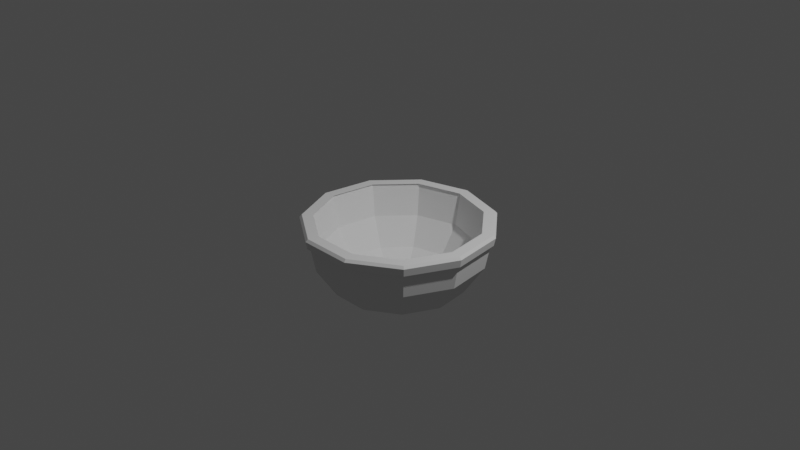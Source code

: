 # Source: BOWL.blend  (saved by Blender 2.80.75; exported with 4.5.12 LTS)
import bpy
from mathutils import Matrix  # noqa: F401  (used for matrix-valued properties, if any)

bpy.ops.wm.read_factory_settings(use_empty=True)
scene = bpy.context.scene
scene.name = 'Scene'

# ---- collections
col_collection = bpy.data.collections.new('Collection'); scene.collection.children.link(col_collection)

# ---- world
world_world = bpy.data.worlds.new('World'); scene.world = world_world
world_world.use_nodes = True; world_world.node_tree.nodes.clear()
_N = world_world.node_tree.nodes; _L = world_world.node_tree.links
n0 = _N.new('ShaderNodeOutputWorld'); n0.name = 'World Output'; n0.location = (300, 300)
n1 = _N.new('ShaderNodeBackground'); n1.name = 'Background'; n1.location = (10, 300)
n1.inputs[0].default_value = (0.05088, 0.05088, 0.05088, 1.0)
_L.new(n1.outputs[0], n0.inputs[0])
n0.is_active_output = True
world_world.color = (0.05088, 0.05088, 0.05088)
world_world.use_sun_shadow = False
world_world.sun_shadow_jitter_overblur = 0.0

# ---- cameras
cam_camera = bpy.data.cameras.new('Camera')
cam_camera.clip_end = 100.0
cam_camera.ortho_scale = 7.314

# ---- lights
light_light = bpy.data.lights.new('Light', 'POINT')
light_light.transmission_factor = 0.0
light_light.energy = 1000.0
light_light.shadow_soft_size = 0.1
light_light.shadow_maximum_resolution = 0.006
light_light.use_absolute_resolution = True

# ---- meshes
me_sphere = bpy.data.meshes.new('Sphere')
me_sphere.from_pydata([(0.4768, 0.7419, -4.371e-08), (0.4995, 0.7772, -0.3827), (0.3823, 0.5949, -0.7071), (0.2069, 0.3219, -0.8841), (0.8022, 0.3664, -4.371e-08), (0.8404, 0.3838, -0.3827), (0.6432, 0.2937, -0.7071), (0.3481, 0.159, -0.8841), (0.8729, -0.1255, -4.371e-08), (0.9145, -0.1315, -0.3827), (0.6999, -0.1006, -0.7071), (0.3788, -0.05446, -0.8841), (0.6665, -0.5775, -4.371e-08), (0.6982, -0.605, -0.3827), (0.5344, -0.4631, -0.7071), (0.2892, -0.2506, -0.8841), (0.2485, -0.8462, -4.371e-08), (0.2603, -0.8865, -0.3827), (0.1992, -0.6785, -0.7071), (0.1078, -0.3672, -0.8841), (-0.2485, -0.8462, -4.371e-08), (-0.2603, -0.8865, -0.3827), (-0.1992, -0.6785, -0.7071), (-0.1078, -0.3672, -0.8841), (0.0, 1.51e-07, -0.9194), (-0.6665, -0.5775, -4.371e-08), (-0.6982, -0.605, -0.3827), (-0.5344, -0.4631, -0.7071), (-0.2892, -0.2506, -0.8841), (-0.8729, -0.1255, -4.371e-08), (-0.9145, -0.1315, -0.3827), (-0.6999, -0.1006, -0.7071), (-0.3788, -0.05446, -0.8841), (-0.8022, 0.3664, -4.371e-08), (-0.8404, 0.3838, -0.3827), (-0.6432, 0.2937, -0.7071), (-0.3481, 0.159, -0.8841), (-0.4768, 0.7419, -4.371e-08), (-0.4995, 0.7772, -0.3827), (-0.3823, 0.5949, -0.7071), (-0.2069, 0.3219, -0.8841), (-1.811e-07, 0.8819, -4.371e-08), (-3.797e-07, 0.9239, -0.3827), (-2.903e-07, 0.7071, -0.7071), (-1.71e-07, 0.3827, -0.8841), (0.933, 0.4261, -0.02724), (0.5545, 0.8629, -0.02724), (1.015, -0.146, -0.02724), (0.7752, -0.6717, -0.02724), (0.289, -0.9841, -0.02724), (-0.289, -0.9841, -0.02724), (-0.7752, -0.6717, -0.02724), (-1.015, -0.146, -0.02724), (-0.933, 0.4261, -0.02724), (-0.5545, 0.8629, -0.02724), (-2.42e-07, 1.026, -0.02724), (0.5451, 0.8482, -0.1112), (0.9172, 0.4189, -0.1112), (0.998, -0.1435, -0.1112), (0.762, -0.6603, -0.1112), (0.2841, -0.9675, -0.1112), (-0.2841, -0.9675, -0.1112), (-0.762, -0.6603, -0.1112), (-0.998, -0.1435, -0.1112), (-0.9172, 0.4189, -0.1112), (-0.5451, 0.8482, -0.1112), (-2.951e-07, 1.008, -0.1112), (0.9096, 0.4154, -4.371e-08), (0.5406, 0.8413, -4.371e-08), (0.9898, -0.1423, -4.371e-08), (0.7557, -0.6549, -4.371e-08), (0.2817, -0.9595, -4.371e-08), (-0.2817, -0.9595, -4.371e-08), (-0.7557, -0.6549, -4.371e-08), (-0.9898, -0.1423, -4.371e-08), (-0.9096, 0.4154, -4.371e-08), (-0.5406, 0.8413, -4.371e-08), (-2.306e-07, 1.0, -4.371e-08), (-0.527, 0.8201, -0.1267), (-2.8e-07, 0.9748, -0.1267), (-0.8867, 0.4049, -0.1267), (-0.9649, -0.1387, -0.1267), (-0.7367, -0.6384, -0.1267), (-0.2746, -0.9353, -0.1267), (0.2746, -0.9353, -0.1267), (0.7367, -0.6384, -0.1267), (0.9649, -0.1387, -0.1267), (0.8867, 0.4049, -0.1267), (0.527, 0.8201, -0.1267)], [], [(44, 43, 2, 3), (66, 55, 46, 56), (24, 44, 3), (43, 42, 1, 2), (24, 3, 7), (2, 1, 5, 6), (3, 2, 6, 7), (56, 46, 45, 57), (7, 6, 10, 11), (57, 45, 47, 58), (24, 7, 11), (6, 5, 9, 10), (11, 10, 14, 15), (58, 47, 48, 59), (24, 11, 15), (10, 9, 13, 14), (24, 15, 19), (14, 13, 17, 18), (15, 14, 18, 19), (59, 48, 49, 60), (24, 19, 23), (18, 17, 21, 22), (19, 18, 22, 23), (60, 49, 50, 61), (23, 22, 27, 28), (61, 50, 51, 62), (24, 23, 28), (22, 21, 26, 27), (28, 27, 31, 32), (62, 51, 52, 63), (24, 28, 32), (27, 26, 30, 31), (24, 32, 36), (31, 30, 34, 35), (32, 31, 35, 36), (63, 52, 53, 64), (35, 34, 38, 39), (36, 35, 39, 40), (64, 53, 54, 65), (24, 36, 40), (40, 39, 43, 44), (65, 54, 55, 66), (24, 40, 44), (39, 38, 42, 43), (0, 4, 67, 68), (4, 8, 69, 67), (8, 12, 70, 69), (12, 16, 71, 70), (16, 20, 72, 71), (20, 25, 73, 72), (25, 29, 74, 73), (29, 33, 75, 74), (33, 37, 76, 75), (37, 41, 77, 76), (41, 0, 68, 77), (38, 78, 79, 42), (34, 80, 78, 38), (30, 81, 80, 34), (26, 82, 81, 30), (21, 83, 82, 26), (17, 84, 83, 21), (13, 85, 84, 17), (9, 86, 85, 13), (5, 87, 86, 9), (1, 88, 87, 5), (42, 79, 88, 1), (45, 46, 68, 67), (47, 45, 67, 69), (48, 47, 69, 70), (49, 48, 70, 71), (50, 49, 71, 72), (51, 50, 72, 73), (52, 51, 73, 74), (53, 52, 74, 75), (54, 53, 75, 76), (55, 54, 76, 77), (46, 55, 77, 68), (65, 66, 79, 78), (64, 65, 78, 80), (63, 64, 80, 81), (62, 63, 81, 82), (61, 62, 82, 83), (60, 61, 83, 84), (59, 60, 84, 85), (58, 59, 85, 86), (57, 58, 86, 87), (56, 57, 87, 88), (66, 56, 88, 79)])
_uv = me_sphere.uv_layers.new(name='UVMap')
_uv.uv.foreach_set('vector', [0.7273, 0.125, 0.7273, 0.25, 0.6364, 0.25, 0.6364, 0.125, 0.7273, 0.4656, 0.7273, 0.493, 0.6363, 0.493, 0.6364, 0.4656, 0.6818, 0.0, 0.7273, 0.125, 0.6364, 0.125, 0.7273, 0.25, 0.7273, 0.375, 0.6364, 0.375, 0.6364, 0.25, 0.5909, 0.0, 0.6364, 0.125, 0.5455, 0.125, 0.6364, 0.25, 0.6364, 0.375, 0.5455, 0.375, 0.5455, 0.25, 0.6364, 0.125, 0.6364, 0.25, 0.5455, 0.25, 0.5455, 0.125, 0.6364, 0.4656, 0.6363, 0.493, 0.5455, 0.493, 0.5455, 0.4656, 0.5455, 0.125, 0.5455, 0.25, 0.4545, 0.25, 0.4545, 0.125, 0.5455, 0.4656, 0.5455, 0.493, 0.4546, 0.493, 0.4546, 0.4656, 0.5, 0.0, 0.5455, 0.125, 0.4545, 0.125, 0.5455, 0.25, 0.5455, 0.375, 0.4545, 0.375, 0.4545, 0.25, 0.4545, 0.125, 0.4545, 0.25, 0.3636, 0.25, 0.3636, 0.125, 0.4546, 0.4656, 0.4546, 0.493, 0.3637, 0.493, 0.3637, 0.4656, 0.4091, 0.0, 0.4545, 0.125, 0.3636, 0.125, 0.4545, 0.25, 0.4545, 0.375, 0.3636, 0.375, 0.3636, 0.25, 0.3182, 0.0, 0.3636, 0.125, 0.2727, 0.125, 0.3636, 0.25, 0.3636, 0.375, 0.2727, 0.375, 0.2727, 0.25, 0.3636, 0.125, 0.3636, 0.25, 0.2727, 0.25, 0.2727, 0.125, 0.3637, 0.4656, 0.3637, 0.493, 0.2727, 0.493, 0.2727, 0.4656, 0.2273, 0.0, 0.2727, 0.125, 0.1818, 0.125, 0.2727, 0.25, 0.2727, 0.375, 0.1818, 0.375, 0.1818, 0.25, 0.2727, 0.125, 0.2727, 0.25, 0.1818, 0.25, 0.1818, 0.125, 0.2727, 0.4656, 0.2727, 0.493, 0.1818, 0.493, 0.1818, 0.4656, 0.1818, 0.125, 0.1818, 0.25, 0.09091, 0.25, 0.09091, 0.125, 0.1818, 0.4656, 0.1818, 0.493, 0.09092, 0.493, 0.09092, 0.4656, 0.1364, 0.0, 0.1818, 0.125, 0.09091, 0.125, 0.1818, 0.25, 0.1818, 0.375, 0.09091, 0.375, 0.09091, 0.25, 0.09091, 0.125, 0.09091, 0.25, 5.96e-08, 0.25, 0.0, 0.125, 0.09092, 0.4656, 0.09092, 0.493, -1.489e-05, 0.493, 1.504e-05, 0.4656, 0.04545, 0.0, 0.09091, 0.125, 0.0, 0.125, 0.09091, 0.25, 0.09091, 0.375, 5.96e-08, 0.375, 5.96e-08, 0.25, 0.9545, 0.0, 1.0, 0.125, 0.9091, 0.125, 1.0, 0.25, 1.0, 0.375, 0.9091, 0.375, 0.9091, 0.25, 1.0, 0.125, 1.0, 0.25, 0.9091, 0.25, 0.9091, 0.125, 1.0, 0.4656, 1.0, 0.493, 0.9091, 0.493, 0.9091, 0.4656, 0.9091, 0.25, 0.9091, 0.375, 0.8182, 0.375, 0.8182, 0.25, 0.9091, 0.125, 0.9091, 0.25, 0.8182, 0.25, 0.8182, 0.125, 0.9091, 0.4656, 0.9091, 0.493, 0.8182, 0.493, 0.8182, 0.4656, 0.8636, 0.0, 0.9091, 0.125, 0.8182, 0.125, 0.8182, 0.125, 0.8182, 0.25, 0.7273, 0.25, 0.7273, 0.125, 0.8182, 0.4656, 0.8182, 0.493, 0.7273, 0.493, 0.7273, 0.4656, 0.7727, 0.0, 0.8182, 0.125, 0.7273, 0.125, 0.8182, 0.25, 0.8182, 0.375, 0.7273, 0.375, 0.7273, 0.25, 0.6224, 0.5, 0.5388, 0.5, 0.5455, 0.5, 0.6364, 0.5, 0.5388, 0.5, 0.4545, 0.5, 0.4545, 0.5, 0.5455, 0.5, 0.4545, 0.5, 0.3703, 0.5, 0.3636, 0.5, 0.4545, 0.5, 0.3703, 0.5, 0.2867, 0.5, 0.2727, 0.5, 0.3636, 0.5, 0.2867, 0.5, 0.2049, 0.5, 0.1818, 0.5, 0.2727, 0.5, 0.2049, 0.5, 0.1285, 0.5, 0.09091, 0.5, 0.1818, 0.5, 0.1285, 0.5, 0.1326, 0.5, 5.96e-08, 0.5, 0.09091, 0.5, 0.1326, 0.5, 0.7765, 0.5, 0.9091, 0.5, 5.96e-08, 0.5, 0.7765, 0.5, 0.7806, 0.5, 0.8182, 0.5, 0.9091, 0.5, 0.7806, 0.5, 0.7042, 0.5, 0.7273, 0.5, 0.8182, 0.5, 0.7042, 0.5, 0.6224, 0.5, 0.6364, 0.5, 0.7273, 0.5, 0.8182, 0.375, 0.8182, 0.4586, 0.7273, 0.4586, 0.7273, 0.375, 0.9091, 0.375, 0.9091, 0.4586, 0.8182, 0.4586, 0.8182, 0.375, 1.0, 0.375, 1.0, 0.4586, 0.9091, 0.4586, 0.9091, 0.375, 0.09091, 0.375, 0.09091, 0.4586, 5.96e-08, 0.4586, 5.96e-08, 0.375, 0.1818, 0.375, 0.1818, 0.4586, 0.09091, 0.4586, 0.09091, 0.375, 0.2727, 0.375, 0.2727, 0.4586, 0.1818, 0.4586, 0.1818, 0.375, 0.3636, 0.375, 0.3636, 0.4586, 0.2727, 0.4586, 0.2727, 0.375, 0.4545, 0.375, 0.4545, 0.4586, 0.3636, 0.4586, 0.3636, 0.375, 0.5455, 0.375, 0.5455, 0.4586, 0.4545, 0.4586, 0.4545, 0.375, 0.6364, 0.375, 0.6364, 0.4586, 0.5455, 0.4586, 0.5455, 0.375, 0.7273, 0.375, 0.7273, 0.4586, 0.6364, 0.4586, 0.6364, 0.375, 0.5455, 0.493, 0.6363, 0.493, 0.6364, 0.5, 0.5455, 0.5, 0.4546, 0.493, 0.5455, 0.493, 0.5455, 0.5, 0.4545, 0.5, 0.3637, 0.493, 0.4546, 0.493, 0.4545, 0.5, 0.3636, 0.5, 0.2727, 0.493, 0.3637, 0.493, 0.3636, 0.5, 0.2727, 0.5, 0.1818, 0.493, 0.2727, 0.493, 0.2727, 0.5, 0.1818, 0.5, 0.09092, 0.493, 0.1818, 0.493, 0.1818, 0.5, 0.09091, 0.5, -1.489e-05, 0.493, 0.09092, 0.493, 0.09091, 0.5, 5.96e-08, 0.5, 0.9091, 0.493, 1.0, 0.493, 1.0, 0.5, 0.9091, 0.5, 0.8182, 0.493, 0.9091, 0.493, 0.9091, 0.5, 0.8182, 0.5, 0.7273, 0.493, 0.8182, 0.493, 0.8182, 0.5, 0.7273, 0.5, 0.6363, 0.493, 0.7273, 0.493, 0.7273, 0.5, 0.6364, 0.5, 0.8182, 0.4656, 0.7273, 0.4656, 0.7273, 0.4586, 0.8182, 0.4586, 0.9091, 0.4656, 0.8182, 0.4656, 0.8182, 0.4586, 0.9091, 0.4586, 1.0, 0.4656, 0.9091, 0.4656, 0.9091, 0.4586, 1.0, 0.4586, 0.09092, 0.4656, 1.504e-05, 0.4656, 5.96e-08, 0.4586, 0.09091, 0.4586, 0.1818, 0.4656, 0.09092, 0.4656, 0.09091, 0.4586, 0.1818, 0.4586, 0.2727, 0.4656, 0.1818, 0.4656, 0.1818, 0.4586, 0.2727, 0.4586, 0.3637, 0.4656, 0.2727, 0.4656, 0.2727, 0.4586, 0.3636, 0.4586, 0.4546, 0.4656, 0.3637, 0.4656, 0.3636, 0.4586, 0.4545, 0.4586, 0.5455, 0.4656, 0.4546, 0.4656, 0.4545, 0.4586, 0.5455, 0.4586, 0.6364, 0.4656, 0.5455, 0.4656, 0.5455, 0.4586, 0.6364, 0.4586, 0.7273, 0.4656, 0.6364, 0.4656, 0.6364, 0.4586, 0.7273, 0.4586])
me_sphere.use_remesh_preserve_volume = False
me_sphere.use_remesh_preserve_attributes = False
me_sphere.use_mirror_vertex_groups = False
me_sphere.update()
me_sphere_001 = bpy.data.meshes.new('Sphere.001')
me_sphere_001.from_pydata([(0.5406, 0.8413, 0.1351), (0.4995, 0.7772, -0.2476), (0.3823, 0.5949, -0.572), (0.2069, 0.3219, -0.7888), (0.9096, 0.4154, 0.1351), (0.8404, 0.3838, -0.2476), (0.6432, 0.2937, -0.572), (0.3481, 0.159, -0.7888), (0.9898, -0.1423, 0.1351), (0.9145, -0.1315, -0.2476), (0.6999, -0.1006, -0.572), (0.3788, -0.05446, -0.7888), (0.7557, -0.6549, 0.1351), (0.6982, -0.605, -0.2476), (0.5344, -0.4631, -0.572), (0.2892, -0.2506, -0.7888), (0.2817, -0.9595, 0.1351), (0.2603, -0.8865, -0.2476), (0.1992, -0.6785, -0.572), (0.1078, -0.3672, -0.7888), (-0.2817, -0.9595, 0.1351), (-0.2603, -0.8865, -0.2476), (-0.1992, -0.6785, -0.572), (-0.1078, -0.3672, -0.7888), (0.0, 1.51e-07, -0.8649), (-0.7557, -0.6549, 0.1351), (-0.6982, -0.605, -0.2476), (-0.5344, -0.4631, -0.572), (-0.2892, -0.2506, -0.7888), (-0.9898, -0.1423, 0.1351), (-0.9145, -0.1315, -0.2476), (-0.6999, -0.1006, -0.572), (-0.3788, -0.05446, -0.7888), (-0.9096, 0.4154, 0.1351), (-0.8404, 0.3838, -0.2476), (-0.6432, 0.2937, -0.572), (-0.3481, 0.159, -0.7888), (-0.5406, 0.8413, 0.1351), (-0.4995, 0.7772, -0.2476), (-0.3823, 0.5949, -0.572), (-0.2069, 0.3219, -0.7888), (-2.306e-07, 1.0, 0.1351), (-3.797e-07, 0.9239, -0.2476), (-2.903e-07, 0.7071, -0.572), (-1.71e-07, 0.3827, -0.7888), (0.7251, 0.6283, 0.1351), (0.9497, 0.1366, 0.1351), (0.8728, -0.3986, 0.1351), (0.5187, -0.8072, 0.1351), (8.941e-08, -0.9595, 0.1351), (-0.5187, -0.8072, 0.1351), (-0.8728, -0.3986, 0.1351), (-0.9497, 0.1365, 0.1351), (-0.7251, 0.6283, 0.1351), (-0.2703, 0.9206, 0.1351), (0.2703, 0.9206, 0.1351)], [], [(44, 43, 2, 3), (42, 41, 55, 0, 1), (24, 44, 3), (43, 42, 1, 2), (24, 3, 7), (2, 1, 5, 6), (3, 2, 6, 7), (1, 0, 45, 4, 5), (7, 6, 10, 11), (5, 4, 46, 8, 9), (24, 7, 11), (6, 5, 9, 10), (11, 10, 14, 15), (9, 8, 47, 12, 13), (24, 11, 15), (10, 9, 13, 14), (24, 15, 19), (14, 13, 17, 18), (15, 14, 18, 19), (13, 12, 48, 16, 17), (24, 19, 23), (18, 17, 21, 22), (19, 18, 22, 23), (17, 16, 49, 20, 21), (23, 22, 27, 28), (21, 20, 50, 25, 26), (24, 23, 28), (22, 21, 26, 27), (28, 27, 31, 32), (26, 25, 51, 29, 30), (24, 28, 32), (27, 26, 30, 31), (24, 32, 36), (31, 30, 34, 35), (32, 31, 35, 36), (30, 29, 52, 33, 34), (35, 34, 38, 39), (36, 35, 39, 40), (34, 33, 53, 37, 38), (24, 36, 40), (40, 39, 43, 44), (38, 37, 54, 41, 42), (24, 40, 44), (39, 38, 42, 43)])
_uv = me_sphere_001.uv_layers.new(name='UVMap')
_uv.uv.foreach_set('vector', [0.7273, 0.125, 0.7273, 0.25, 0.6364, 0.25, 0.6364, 0.125, 0.7273, 0.375, 0.7273, 0.5, 0.6818, 0.5, 0.6364, 0.5, 0.6364, 0.375, 0.6818, 0.0, 0.7273, 0.125, 0.6364, 0.125, 0.7273, 0.25, 0.7273, 0.375, 0.6364, 0.375, 0.6364, 0.25, 0.5909, 0.0, 0.6364, 0.125, 0.5455, 0.125, 0.6364, 0.25, 0.6364, 0.375, 0.5455, 0.375, 0.5455, 0.25, 0.6364, 0.125, 0.6364, 0.25, 0.5455, 0.25, 0.5455, 0.125, 0.6364, 0.375, 0.6364, 0.5, 0.5909, 0.5, 0.5455, 0.5, 0.5455, 0.375, 0.5455, 0.125, 0.5455, 0.25, 0.4545, 0.25, 0.4545, 0.125, 0.5455, 0.375, 0.5455, 0.5, 0.5, 0.5, 0.4545, 0.5, 0.4545, 0.375, 0.5, 0.0, 0.5455, 0.125, 0.4545, 0.125, 0.5455, 0.25, 0.5455, 0.375, 0.4545, 0.375, 0.4545, 0.25, 0.4545, 0.125, 0.4545, 0.25, 0.3636, 0.25, 0.3636, 0.125, 0.4545, 0.375, 0.4545, 0.5, 0.4091, 0.5, 0.3636, 0.5, 0.3636, 0.375, 0.4091, 0.0, 0.4545, 0.125, 0.3636, 0.125, 0.4545, 0.25, 0.4545, 0.375, 0.3636, 0.375, 0.3636, 0.25, 0.3182, 0.0, 0.3636, 0.125, 0.2727, 0.125, 0.3636, 0.25, 0.3636, 0.375, 0.2727, 0.375, 0.2727, 0.25, 0.3636, 0.125, 0.3636, 0.25, 0.2727, 0.25, 0.2727, 0.125, 0.3636, 0.375, 0.3636, 0.5, 0.3182, 0.5, 0.2727, 0.5, 0.2727, 0.375, 0.2273, 0.0, 0.2727, 0.125, 0.1818, 0.125, 0.2727, 0.25, 0.2727, 0.375, 0.1818, 0.375, 0.1818, 0.25, 0.2727, 0.125, 0.2727, 0.25, 0.1818, 0.25, 0.1818, 0.125, 0.2727, 0.375, 0.2727, 0.5, 0.2273, 0.5, 0.1818, 0.5, 0.1818, 0.375, 0.1818, 0.125, 0.1818, 0.25, 0.09091, 0.25, 0.09091, 0.125, 0.1818, 0.375, 0.1818, 0.5, 0.1364, 0.5, 0.09091, 0.5, 0.09091, 0.375, 0.1364, 0.0, 0.1818, 0.125, 0.09091, 0.125, 0.1818, 0.25, 0.1818, 0.375, 0.09091, 0.375, 0.09091, 0.25, 0.09091, 0.125, 0.09091, 0.25, 5.96e-08, 0.25, 0.0, 0.125, 0.09091, 0.375, 0.09091, 0.5, 0.04545, 0.5, 5.96e-08, 0.5, 5.96e-08, 0.375, 0.04545, 0.0, 0.09091, 0.125, 0.0, 0.125, 0.09091, 0.25, 0.09091, 0.375, 5.96e-08, 0.375, 5.96e-08, 0.25, 0.9545, 0.0, 1.0, 0.125, 0.9091, 0.125, 1.0, 0.25, 1.0, 0.375, 0.9091, 0.375, 0.9091, 0.25, 1.0, 0.125, 1.0, 0.25, 0.9091, 0.25, 0.9091, 0.125, 1.0, 0.375, 1.0, 0.5, 0.9545, 0.5, 0.9091, 0.5, 0.9091, 0.375, 0.9091, 0.25, 0.9091, 0.375, 0.8182, 0.375, 0.8182, 0.25, 0.9091, 0.125, 0.9091, 0.25, 0.8182, 0.25, 0.8182, 0.125, 0.9091, 0.375, 0.9091, 0.5, 0.8636, 0.5, 0.8182, 0.5, 0.8182, 0.375, 0.8636, 0.0, 0.9091, 0.125, 0.8182, 0.125, 0.8182, 0.125, 0.8182, 0.25, 0.7273, 0.25, 0.7273, 0.125, 0.8182, 0.375, 0.8182, 0.5, 0.7727, 0.5, 0.7273, 0.5, 0.7273, 0.375, 0.7727, 0.0, 0.8182, 0.125, 0.7273, 0.125, 0.8182, 0.25, 0.8182, 0.375, 0.7273, 0.375, 0.7273, 0.25])
me_sphere_001.use_remesh_preserve_volume = False
me_sphere_001.use_remesh_preserve_attributes = False
me_sphere_001.use_mirror_vertex_groups = False
me_sphere_001.update()

# ---- objects
ob_light = bpy.data.objects.new('Light', light_light)
ob_camera = bpy.data.objects.new('Camera', cam_camera)
ob_sphere = bpy.data.objects.new('Sphere', me_sphere)
ob_sphere_001 = bpy.data.objects.new('Sphere.001', me_sphere_001)

# ---- transforms, parenting, visibility, modifiers, constraints
ob_light.location = (4.076, 1.005, 5.904)
ob_light.rotation_euler = (0.6503, 0.05522, 1.866)
ob_light.lock_rotations_4d = False
ob_light.empty_display_type = 'ARROWS'
ob_light.color = (0.0, 0.0, 0.0, 0.0)
ob_light.lineart.crease_threshold = 0.0
ob_camera.location = (7.359, -6.926, 4.958)
ob_camera.rotation_euler = (1.109, 0.0, 0.8149)
ob_camera.lock_rotations_4d = False
ob_camera.empty_display_type = 'ARROWS'
ob_camera.color = (0.0, 0.0, 0.0, 0.0)
ob_camera.display_type = 'WIRE'
ob_camera.lineart.crease_threshold = 0.0
ob_sphere.location = (0.0, 0.0, 0.0)
ob_sphere.lineart.crease_threshold = 0.0
ob_sphere_001.location = (0.0, 0.0, -0.1301)
ob_sphere_001.scale = (0.896, 0.896, 0.896)
ob_sphere_001.lineart.crease_threshold = 0.0

# ---- collection membership
col_collection.objects.link(ob_light)
col_collection.objects.link(ob_camera)
col_collection.objects.link(ob_sphere)
col_collection.objects.link(ob_sphere_001)

# ---- scene / render settings (as saved in the file)
scene.camera = ob_camera
scene.frame_start = 1; scene.frame_end = 250; scene.frame_set(1)
scene.render.engine = 'BLENDER_EEVEE_NEXT'
scene.cycles.use_denoising = False
scene.cycles.samples = 128
scene.cycles.sampling_pattern = 'TABULATED_SOBOL'
scene.cycles.use_adaptive_sampling = False
scene.cycles.use_light_tree = False
scene.view_settings.view_transform = 'Filmic'
bpy.context.view_layer.update()
